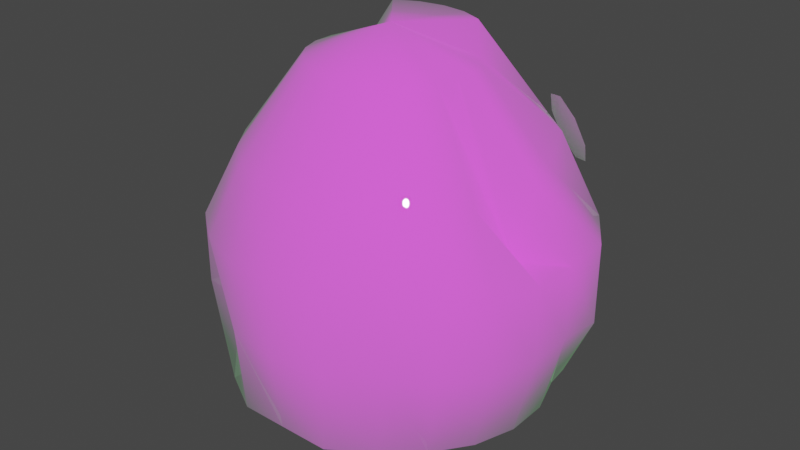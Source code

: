 # Source: monster02.blend  (saved by Blender 2.83.19; exported with 4.5.12 LTS)
import bpy
from mathutils import Matrix  # noqa: F401  (used for matrix-valued properties, if any)

bpy.ops.wm.read_factory_settings(use_empty=True)
scene = bpy.context.scene
scene.name = 'Scene'

# ---- images (referenced by path relative to the original .blend; pixels are not part of the script)
import os
ASSET_DIR = os.environ.get("B2B_ASSET_DIR", "")  # directory of the original .blend (textures are referenced by path, not embedded)
HERE = os.path.dirname(os.path.abspath(__file__))  # packed textures are extracted next to this script under _unpacked/

def load_image(name, relpath, width, height, colorspace="sRGB"):
    """Load a texture the original file referenced (path relative to the .blend, or extracted next to this script)."""
    p = next((c for c in (os.path.join(HERE, relpath), os.path.join(ASSET_DIR, relpath)) if relpath and os.path.exists(c)), "")
    if p:
        img = bpy.data.images.load(p, check_existing=True)
        img.name = name
    else:  # same state as the original file: an image datablock whose file is absent (Cycles renders it pink)
        img = bpy.data.images.new(name, width, height)
        img.source = "FILE"
        img.filepath = "//" + (relpath or name)
    img.colorspace_settings.name = colorspace
    return img
img_monster_yellow_texture_png = load_image('monster_yellow_texture.png', 'monster_yellow_texture.png', 1024, 1024, 'sRGB')

# ---- materials (node trees are filled in below, after node groups)
mat_body = bpy.data.materials.new('Body')
mat_body.use_transparent_shadow = False
mat_teeth = bpy.data.materials.new('Teeth')
mat_teeth.use_transparent_shadow = False
mat_eyes = bpy.data.materials.new('Eyes')
mat_eyes.use_transparent_shadow = False

# ---- material node trees
mat_body.use_nodes = True; mat_body.node_tree.nodes.clear()
_N = mat_body.node_tree.nodes; _L = mat_body.node_tree.links
n0 = _N.new('ShaderNodeOutputMaterial'); n0.name = 'Material Output'; n0.location = (300, 300)
n1 = _N.new('ShaderNodeBsdfPrincipled'); n1.name = 'Principled BSDF'; n1.location = (10, 300)
n1.distribution = 'GGX'
n1.subsurface_method = 'BURLEY'
n1.inputs[2].default_value = 0.0
n1.inputs[3].default_value = 1.45
n1.inputs[9].default_value = (12.1, 0.2, 0.1)
n1.inputs[13].default_value = 0.3114
n1.inputs[27].default_value = (0.03241, 0.1025, 0.03667, 1.0)
n1.inputs[28].default_value = 1.0
n2 = _N.new('ShaderNodeTexImage'); n2.name = 'Image Texture'; n2.location = (-280, 280)
n2.image = img_monster_yellow_texture_png
_L.new(n1.outputs[0], n0.inputs[0])
_L.new(n2.outputs[0], n1.inputs[0])
n0.is_active_output = True
mat_teeth.use_nodes = True; mat_teeth.node_tree.nodes.clear()
_N = mat_teeth.node_tree.nodes; _L = mat_teeth.node_tree.links
n0 = _N.new('ShaderNodeBsdfPrincipled'); n0.name = 'Principled BSDF'; n0.location = (10, 300)
n0.distribution = 'GGX'
n0.subsurface_method = 'BURLEY'
n0.inputs[3].default_value = 1.45
n0.inputs[27].default_value = (0.0, 0.0, 0.0, 1.0)
n0.inputs[28].default_value = 1.0
n1 = _N.new('ShaderNodeOutputMaterial'); n1.name = 'Material Output'; n1.location = (300, 300)
_L.new(n0.outputs[0], n1.inputs[0])
n1.is_active_output = True
mat_eyes.use_nodes = True; mat_eyes.node_tree.nodes.clear()
_N = mat_eyes.node_tree.nodes; _L = mat_eyes.node_tree.links
n0 = _N.new('ShaderNodeOutputMaterial'); n0.name = 'Material Output'; n0.location = (300, 300)
n1 = _N.new('ShaderNodeBsdfPrincipled'); n1.name = 'Principled BSDF'; n1.location = (10, 300)
n1.distribution = 'GGX'
n1.subsurface_method = 'BURLEY'
n1.inputs[2].default_value = 0.0
n1.inputs[3].default_value = 1.45
n1.inputs[27].default_value = (0.0, 0.0, 0.0, 1.0)
n1.inputs[28].default_value = 1.0
_L.new(n1.outputs[0], n0.inputs[0])
n0.is_active_output = True

# ---- world
world_world = bpy.data.worlds.new('World'); scene.world = world_world
world_world.use_nodes = True; world_world.node_tree.nodes.clear()
_N = world_world.node_tree.nodes; _L = world_world.node_tree.links
n0 = _N.new('ShaderNodeOutputWorld'); n0.name = 'World Output'; n0.location = (300, 300)
n1 = _N.new('ShaderNodeBackground'); n1.name = 'Background'; n1.location = (10, 300)
n1.inputs[0].default_value = (0.05088, 0.05088, 0.05088, 1.0)
_L.new(n1.outputs[0], n0.inputs[0])
n0.is_active_output = True
world_world.color = (0.05088, 0.05088, 0.05088)
world_world.use_sun_shadow = False
world_world.sun_shadow_jitter_overblur = 0.0

# ---- meshes
me_body = bpy.data.meshes.new('Body')
me_body.from_pydata([(0.001789, 0.08223, 0.4427), (0.001789, 0.2303, 0.2469), (0.001789, 0.2669, -0.272), (0.001789, 0.08223, -0.3729), (0.00179, -0.07057, 0.4474), (0.0538, 0.07475, 0.4427), (0.09552, 0.2168, 0.2469), (0.1221, 0.306, 0.07616), (0.1204, 0.3011, -0.1009), (0.1071, 0.2482, -0.2743), (0.0538, 0.07475, -0.3729), (0.1016, 0.05292, 0.4427), (0.1817, 0.1775, 0.2469), (0.2275, 0.2509, 0.07482), (0.2248, 0.229, -0.1034), (0.2048, 0.1898, -0.267), (0.1016, 0.05292, -0.3729), (0.00179, -0.07057, -0.3777), (0.1283, 0.02746, 0.384), (0.2532, 0.1155, 0.2469), (0.3153, 0.1693, 0.07387), (0.3153, 0.1693, -0.09328), (0.2843, 0.1334, -0.275), (0.1283, 0.02746, -0.3368), (0.154, -0.008383, 0.384), (0.2761, 0.04149, 0.2065), (0.3792, 0.06994, 0.07387), (0.3792, 0.06994, -0.09328), (0.31, 0.04803, -0.2481), (0.154, -0.008383, -0.3368), (0.1675, -0.04927, 0.384), (0.3003, -0.03218, 0.2065), (0.374, -0.0227, 0.06485), (0.374, -0.0227, -0.08331), (0.3372, -0.03475, -0.2481), (0.1675, -0.04927, -0.3368), (0.1675, -0.09187, 0.384), (0.2856, -0.07361, 0.06337), (0.374, -0.1184, 0.06485), (0.374, -0.1184, -0.08331), (0.3372, -0.121, -0.2481), (0.1675, -0.09187, -0.3368), (0.154, -0.1328, 0.384), (0.2761, -0.1826, 0.2065), (0.3439, -0.2103, 0.06485), (0.3439, -0.2103, -0.08331), (0.31, -0.2038, -0.2481), (0.154, -0.1328, -0.3368), (0.1283, -0.1686, 0.384), (0.2297, -0.2472, 0.2065), (0.286, -0.2908, 0.06485), (0.286, -0.2908, -0.08331), (0.2579, -0.2764, -0.2481), (0.1283, -0.1686, -0.3368), (0.09228, -0.1965, 0.384), (0.1648, -0.2975, 0.2065), (0.2051, -0.3535, 0.06485), (0.2039, -0.3114, -0.09246), (0.1858, -0.3352, -0.2494), (0.1035, -0.2194, -0.3498), (0.04894, -0.2142, 0.384), (0.08676, -0.3294, 0.2065), (0.1077, -0.3933, 0.06485), (0.1078, -0.3935, -0.08342), (0.1018, -0.3816, -0.2555), (0.05487, -0.2396, -0.3499), (0.00179, -0.2203, 0.384), (0.00179, -0.3403, 0.2065), (0.00179, -0.4069, 0.06485), (0.00179, -0.4069, -0.08331), (0.00194, -0.3859, -0.2509), (0.001794, -0.2461, -0.3498), (-0.04536, -0.2142, 0.384), (-0.08318, -0.3294, 0.2065), (-0.1042, -0.3933, 0.06485), (-0.1042, -0.3935, -0.08342), (-0.09825, -0.3816, -0.2555), (-0.05128, -0.2395, -0.3499), (-0.0887, -0.1965, 0.384), (-0.1613, -0.2975, 0.2065), (-0.2015, -0.3535, 0.06485), (-0.1997, -0.2908, -0.09694), (-0.1824, -0.3356, -0.2496), (-0.09989, -0.2194, -0.3498), (-0.1247, -0.1686, 0.384), (-0.2261, -0.2472, 0.2065), (-0.2824, -0.2908, 0.06485), (-0.2824, -0.2908, -0.08331), (-0.2543, -0.2764, -0.2481), (-0.1247, -0.1686, -0.3368), (-0.1505, -0.1328, 0.384), (-0.2725, -0.1826, 0.2065), (-0.3403, -0.2103, 0.06485), (-0.3403, -0.2103, -0.08331), (-0.3065, -0.2038, -0.2481), (-0.1505, -0.1328, -0.3368), (-0.1639, -0.09187, 0.384), (-0.2967, -0.109, 0.2065), (-0.3705, -0.1184, 0.06485), (-0.3705, -0.1184, -0.08331), (-0.3336, -0.121, -0.2481), (-0.1639, -0.09187, -0.3368), (-0.1639, -0.04927, 0.384), (-0.2967, -0.03218, 0.2065), (-0.3705, -0.0227, 0.06485), (-0.3705, -0.0227, -0.08331), (-0.3336, -0.03475, -0.2481), (-0.1639, -0.04927, -0.3368), (-0.1505, -0.008383, 0.384), (-0.2725, 0.04149, 0.2065), (-0.3756, 0.06994, 0.07387), (-0.3756, 0.06994, -0.09328), (-0.3065, 0.04803, -0.2481), (-0.1505, -0.008383, -0.3368), (-0.1247, 0.02746, 0.384), (-0.2496, 0.1155, 0.2469), (-0.3117, 0.1693, 0.07387), (-0.3117, 0.1693, -0.09328), (-0.2807, 0.1334, -0.275), (-0.1247, 0.02746, -0.3368), (-0.09803, 0.05292, 0.4427), (-0.1781, 0.1775, 0.2469), (-0.2241, 0.2513, 0.07491), (-0.2205, 0.2203, -0.1083), (-0.2016, 0.1833, -0.2631), (-0.09803, 0.05292, -0.3729), (-0.05023, 0.07475, 0.4427), (-0.09194, 0.2168, 0.2469), (-0.1184, 0.3056, 0.07606), (-0.1168, 0.3013, -0.1011), (-0.1035, 0.2484, -0.2743), (-0.05023, 0.07475, -0.3729), (0.001789, 0.3125, 0.07387), (0.001855, 0.3152, -0.09716), (0.1149, 0.2483, -0.07695), (0.1025, 0.1938, -0.24), (0.001789, 0.2122, -0.2373), (0.2162, 0.1969, -0.07067), (0.1968, 0.1426, -0.236), (-0.2126, 0.1969, -0.07067), (-0.1941, 0.1386, -0.2337), (-0.1114, 0.2484, -0.07711), (-0.0989, 0.1939, -0.2399), (0.001856, 0.2624, -0.07423)], [], [(133, 132, 7, 8), (1, 0, 5, 6), (17, 3, 10), (129, 133, 143, 141), (132, 1, 6, 7), (0, 4, 5), (3, 2, 9, 10), (10, 9, 15, 16), (8, 7, 13, 14), (6, 5, 11, 12), (17, 10, 16), (15, 9, 135, 138), (7, 6, 12, 13), (5, 4, 11), (14, 13, 20, 21), (12, 11, 18, 19), (17, 16, 23), (15, 14, 21, 22), (13, 12, 19, 20), (11, 4, 18), (16, 15, 22, 23), (17, 23, 29), (22, 21, 27, 28), (20, 19, 25, 26), (18, 4, 24), (23, 22, 28, 29), (21, 20, 26, 27), (19, 18, 24, 25), (17, 29, 35), (28, 27, 33, 34), (26, 25, 31, 32), (24, 4, 30), (29, 28, 34, 35), (27, 26, 32, 33), (25, 24, 30, 31), (32, 31, 37, 38), (30, 4, 36), (35, 34, 40, 41), (33, 32, 38, 39), (31, 30, 36, 37), (17, 35, 41), (34, 33, 39, 40), (41, 40, 46, 47), (39, 38, 44, 45), (37, 36, 42, 43), (17, 41, 47), (40, 39, 45, 46), (38, 37, 43, 44), (36, 4, 42), (47, 46, 52, 53), (45, 44, 50, 51), (43, 42, 48, 49), (17, 47, 53), (46, 45, 51, 52), (44, 43, 49, 50), (42, 4, 48), (49, 48, 54, 55), (17, 53, 59), (52, 51, 57, 58), (50, 49, 55, 56), (48, 4, 54), (53, 52, 58, 59), (51, 50, 56, 57), (17, 59, 65), (58, 57, 63, 64), (56, 55, 61, 62), (54, 4, 60), (59, 58, 64, 65), (57, 56, 62, 63), (55, 54, 60, 61), (64, 63, 69, 70), (62, 61, 67, 68), (60, 4, 66), (65, 64, 70, 71), (63, 62, 68, 69), (61, 60, 66, 67), (17, 65, 71), (66, 4, 72), (71, 70, 76, 77), (69, 68, 74, 75), (67, 66, 72, 73), (17, 71, 77), (70, 69, 75, 76), (68, 67, 73, 74), (77, 76, 82, 83), (75, 74, 80, 81), (73, 72, 78, 79), (17, 77, 83), (76, 75, 81, 82), (74, 73, 79, 80), (72, 4, 78), (81, 80, 86, 87), (79, 78, 84, 85), (17, 83, 89), (82, 81, 87, 88), (80, 79, 85, 86), (78, 4, 84), (83, 82, 88, 89), (17, 89, 95), (88, 87, 93, 94), (86, 85, 91, 92), (84, 4, 90), (89, 88, 94, 95), (87, 86, 92, 93), (85, 84, 90, 91), (17, 95, 101), (94, 93, 99, 100), (92, 91, 97, 98), (90, 4, 96), (95, 94, 100, 101), (93, 92, 98, 99), (91, 90, 96, 97), (98, 97, 103, 104), (96, 4, 102), (101, 100, 106, 107), (99, 98, 104, 105), (97, 96, 102, 103), (17, 101, 107), (100, 99, 105, 106), (107, 106, 112, 113), (105, 104, 110, 111), (103, 102, 108, 109), (17, 107, 113), (106, 105, 111, 112), (104, 103, 109, 110), (102, 4, 108), (113, 112, 118, 119), (111, 110, 116, 117), (109, 108, 114, 115), (17, 113, 119), (112, 111, 117, 118), (110, 109, 115, 116), (108, 4, 114), (115, 114, 120, 121), (17, 119, 125), (118, 117, 123, 124), (116, 115, 121, 122), (114, 4, 120), (119, 118, 124, 125), (117, 116, 122, 123), (17, 125, 131), (14, 15, 138, 137), (122, 121, 127, 128), (120, 4, 126), (125, 124, 130, 131), (123, 122, 128, 129), (121, 120, 126, 127), (123, 129, 141, 139), (128, 127, 1, 132), (126, 4, 0), (131, 130, 2, 3), (129, 128, 132, 133), (127, 126, 0, 1), (17, 131, 3), (133, 8, 134, 143), (8, 14, 137, 134), (2, 130, 142, 136), (124, 123, 139, 140), (130, 124, 140, 142), (9, 2, 136, 135)])
me_body.polygons.foreach_set('use_smooth', [True] * 160)
_uv = me_body.uv_layers.new(name='UVMap')
_uv.uv.foreach_set('vector', [0.7273, 0.4286, 0.7273, 0.5714, 0.6818, 0.5714, 0.6818, 0.4286, 0.7273, 0.7143, 0.7273, 0.8571, 0.6818, 0.8571, 0.6818, 0.7143, 0.7045, 0.0, 0.7273, 0.1429, 0.6818, 0.1429, 0.7727, 0.4286, 0.7273, 0.4286, 0.7273, 0.4286, 0.7727, 0.4286, 0.7273, 0.5714, 0.7273, 0.7143, 0.6818, 0.7143, 0.6818, 0.5714, 0.7273, 0.8571, 0.7045, 1.0, 0.6818, 0.8571, 0.7273, 0.1429, 0.7273, 0.2857, 0.6818, 0.2857, 0.6818, 0.1429, 0.6818, 0.1429, 0.6818, 0.2857, 0.6364, 0.2857, 0.6364, 0.1429, 0.6818, 0.4286, 0.6818, 0.5714, 0.6364, 0.5714, 0.6364, 0.4286, 0.6818, 0.7143, 0.6818, 0.8571, 0.6364, 0.8571, 0.6364, 0.7143, 0.6591, 0.0, 0.6818, 0.1429, 0.6364, 0.1429, 0.6364, 0.2857, 0.6818, 0.2857, 0.6818, 0.2857, 0.6364, 0.2857, 0.6818, 0.5714, 0.6818, 0.7143, 0.6364, 0.7143, 0.6364, 0.5714, 0.6818, 0.8571, 0.6591, 1.0, 0.6364, 0.8571, 0.6364, 0.4286, 0.6364, 0.5714, 0.5909, 0.5714, 0.5909, 0.4286, 0.6364, 0.7143, 0.6364, 0.8571, 0.5909, 0.8571, 0.5909, 0.7143, 0.6136, 0.0, 0.6364, 0.1429, 0.5909, 0.1429, 0.6364, 0.2857, 0.6364, 0.4286, 0.5909, 0.4286, 0.5909, 0.2857, 0.6364, 0.5714, 0.6364, 0.7143, 0.5909, 0.7143, 0.5909, 0.5714, 0.6364, 0.8571, 0.6136, 1.0, 0.5909, 0.8571, 0.6364, 0.1429, 0.6364, 0.2857, 0.5909, 0.2857, 0.5909, 0.1429, 0.5682, 0.0, 0.5909, 0.1429, 0.5455, 0.1429, 0.5909, 0.2857, 0.5909, 0.4286, 0.5455, 0.4286, 0.5455, 0.2857, 0.5909, 0.5714, 0.5909, 0.7143, 0.5455, 0.7143, 0.5455, 0.5714, 0.5909, 0.8571, 0.5682, 1.0, 0.5455, 0.8571, 0.5909, 0.1429, 0.5909, 0.2857, 0.5455, 0.2857, 0.5455, 0.1429, 0.5909, 0.4286, 0.5909, 0.5714, 0.5455, 0.5714, 0.5455, 0.4286, 0.5909, 0.7143, 0.5909, 0.8571, 0.5455, 0.8571, 0.5455, 0.7143, 0.5227, 0.0, 0.5455, 0.1429, 0.5, 0.1429, 0.5455, 0.2857, 0.5455, 0.4286, 0.5, 0.4286, 0.5, 0.2857, 0.5455, 0.5714, 0.5455, 0.7143, 0.5, 0.7143, 0.5, 0.5714, 0.5455, 0.8571, 0.5227, 1.0, 0.5, 0.8571, 0.5455, 0.1429, 0.5455, 0.2857, 0.5, 0.2857, 0.5, 0.1429, 0.5455, 0.4286, 0.5455, 0.5714, 0.5, 0.5714, 0.5, 0.4286, 0.5455, 0.7143, 0.5455, 0.8571, 0.5, 0.8571, 0.5, 0.7143, 0.5, 0.5714, 0.5, 0.7143, 0.4545, 0.7143, 0.4545, 0.5714, 0.5, 0.8571, 0.4773, 1.0, 0.4545, 0.8571, 0.5, 0.1429, 0.5, 0.2857, 0.4545, 0.2857, 0.4545, 0.1429, 0.5, 0.4286, 0.5, 0.5714, 0.4545, 0.5714, 0.4545, 0.4286, 0.5, 0.7143, 0.5, 0.8571, 0.4545, 0.8571, 0.4545, 0.7143, 0.4773, 0.0, 0.5, 0.1429, 0.4545, 0.1429, 0.5, 0.2857, 0.5, 0.4286, 0.4545, 0.4286, 0.4545, 0.2857, 0.4545, 0.1429, 0.4545, 0.2857, 0.4091, 0.2857, 0.4091, 0.1429, 0.4545, 0.4286, 0.4545, 0.5714, 0.4091, 0.5714, 0.4091, 0.4286, 0.4545, 0.7143, 0.4545, 0.8571, 0.4091, 0.8571, 0.4091, 0.7143, 0.4318, 0.0, 0.4545, 0.1429, 0.4091, 0.1429, 0.4545, 0.2857, 0.4545, 0.4286, 0.4091, 0.4286, 0.4091, 0.2857, 0.4545, 0.5714, 0.4545, 0.7143, 0.4091, 0.7143, 0.4091, 0.5714, 0.4545, 0.8571, 0.4318, 1.0, 0.4091, 0.8571, 0.4091, 0.1429, 0.4091, 0.2857, 0.3636, 0.2857, 0.3636, 0.1429, 0.4091, 0.4286, 0.4091, 0.5714, 0.3636, 0.5714, 0.3636, 0.4286, 0.4091, 0.7143, 0.4091, 0.8571, 0.3636, 0.8571, 0.3636, 0.7143, 0.3864, 0.0, 0.4091, 0.1429, 0.3636, 0.1429, 0.4091, 0.2857, 0.4091, 0.4286, 0.3636, 0.4286, 0.3636, 0.2857, 0.4091, 0.5714, 0.4091, 0.7143, 0.3636, 0.7143, 0.3636, 0.5714, 0.4091, 0.8571, 0.3864, 1.0, 0.3636, 0.8571, 0.3636, 0.7143, 0.3636, 0.8571, 0.3182, 0.8571, 0.3182, 0.7143, 0.3409, 0.0, 0.3636, 0.1429, 0.3182, 0.1429, 0.3636, 0.2857, 0.3636, 0.4286, 0.3182, 0.4286, 0.3182, 0.2857, 0.3636, 0.5714, 0.3636, 0.7143, 0.3182, 0.7143, 0.3182, 0.5714, 0.3636, 0.8571, 0.3409, 1.0, 0.3182, 0.8571, 0.3636, 0.1429, 0.3636, 0.2857, 0.3182, 0.2857, 0.3182, 0.1429, 0.3636, 0.4286, 0.3636, 0.5714, 0.3182, 0.5714, 0.3182, 0.4286, 0.2955, 0.0, 0.3182, 0.1429, 0.2727, 0.1429, 0.3182, 0.2857, 0.3182, 0.4286, 0.2727, 0.4286, 0.2727, 0.2857, 0.3182, 0.5714, 0.3182, 0.7143, 0.2727, 0.7143, 0.2727, 0.5714, 0.3182, 0.8571, 0.2955, 1.0, 0.2727, 0.8571, 0.3182, 0.1429, 0.3182, 0.2857, 0.2727, 0.2857, 0.2727, 0.1429, 0.3182, 0.4286, 0.3182, 0.5714, 0.2727, 0.5714, 0.2727, 0.4286, 0.3182, 0.7143, 0.3182, 0.8571, 0.2727, 0.8571, 0.2727, 0.7143, 0.2727, 0.2857, 0.2727, 0.4286, 0.2273, 0.4286, 0.2273, 0.2857, 0.2727, 0.5714, 0.2727, 0.7143, 0.2273, 0.7143, 0.2273, 0.5714, 0.2727, 0.8571, 0.25, 1.0, 0.2273, 0.8571, 0.2727, 0.1429, 0.2727, 0.2857, 0.2273, 0.2857, 0.2273, 0.1429, 0.2727, 0.4286, 0.2727, 0.5714, 0.2273, 0.5714, 0.2273, 0.4286, 0.2727, 0.7143, 0.2727, 0.8571, 0.2273, 0.8571, 0.2273, 0.7143, 0.25, 0.0, 0.2727, 0.1429, 0.2273, 0.1429, 0.2273, 0.8571, 0.2045, 1.0, 0.1818, 0.8571, 0.2273, 0.1429, 0.2273, 0.2857, 0.1818, 0.2857, 0.1818, 0.1429, 0.2273, 0.4286, 0.2273, 0.5714, 0.1818, 0.5714, 0.1818, 0.4286, 0.2273, 0.7143, 0.2273, 0.8571, 0.1818, 0.8571, 0.1818, 0.7143, 0.2045, 0.0, 0.2273, 0.1429, 0.1818, 0.1429, 0.2273, 0.2857, 0.2273, 0.4286, 0.1818, 0.4286, 0.1818, 0.2857, 0.2273, 0.5714, 0.2273, 0.7143, 0.1818, 0.7143, 0.1818, 0.5714, 0.1818, 0.1429, 0.1818, 0.2857, 0.1364, 0.2857, 0.1364, 0.1429, 0.1818, 0.4286, 0.1818, 0.5714, 0.1364, 0.5714, 0.1364, 0.4286, 0.1818, 0.7143, 0.1818, 0.8571, 0.1364, 0.8571, 0.1364, 0.7143, 0.1591, 0.0, 0.1818, 0.1429, 0.1364, 0.1429, 0.1818, 0.2857, 0.1818, 0.4286, 0.1364, 0.4286, 0.1364, 0.2857, 0.1818, 0.5714, 0.1818, 0.7143, 0.1364, 0.7143, 0.1364, 0.5714, 0.1818, 0.8571, 0.1591, 1.0, 0.1364, 0.8571, 0.1364, 0.4286, 0.1364, 0.5714, 0.09091, 0.5714, 0.09091, 0.4286, 0.1364, 0.7143, 0.1364, 0.8571, 0.09091, 0.8571, 0.09091, 0.7143, 0.1136, 0.0, 0.1364, 0.1429, 0.09091, 0.1429, 0.1364, 0.2857, 0.1364, 0.4286, 0.09091, 0.4286, 0.09091, 0.2857, 0.1364, 0.5714, 0.1364, 0.7143, 0.09091, 0.7143, 0.09091, 0.5714, 0.1364, 0.8571, 0.1136, 1.0, 0.09091, 0.8571, 0.1364, 0.1429, 0.1364, 0.2857, 0.09091, 0.2857, 0.09091, 0.1429, 0.06818, 0.0, 0.09091, 0.1429, 0.04545, 0.1429, 0.09091, 0.2857, 0.09091, 0.4286, 0.04545, 0.4286, 0.04545, 0.2857, 0.09091, 0.5714, 0.09091, 0.7143, 0.04545, 0.7143, 0.04545, 0.5714, 0.09091, 0.8571, 0.06818, 1.0, 0.04545, 0.8571, 0.09091, 0.1429, 0.09091, 0.2857, 0.04545, 0.2857, 0.04545, 0.1429, 0.09091, 0.4286, 0.09091, 0.5714, 0.04545, 0.5714, 0.04545, 0.4286, 0.09091, 0.7143, 0.09091, 0.8571, 0.04545, 0.8571, 0.04545, 0.7143, 0.02273, 0.0, 0.04545, 0.1429, 0.0, 0.1429, 0.04545, 0.2857, 0.04545, 0.4286, 2.98e-08, 0.4286, 2.98e-08, 0.2857, 0.04545, 0.5714, 0.04545, 0.7143, 2.98e-08, 0.7143, 2.98e-08, 0.5714, 0.04545, 0.8571, 0.02273, 1.0, 0.0, 0.8571, 0.04545, 0.1429, 0.04545, 0.2857, 2.98e-08, 0.2857, 0.0, 0.1429, 0.04545, 0.4286, 0.04545, 0.5714, 2.98e-08, 0.5714, 2.98e-08, 0.4286, 0.04545, 0.7143, 0.04545, 0.8571, 0.0, 0.8571, 2.98e-08, 0.7143, 1.0, 0.5714, 1.0, 0.7143, 0.9545, 0.7143, 0.9545, 0.5714, 1.0, 0.8571, 0.9773, 1.0, 0.9545, 0.8571, 1.0, 0.1429, 1.0, 0.2857, 0.9545, 0.2857, 0.9545, 0.1429, 1.0, 0.4286, 1.0, 0.5714, 0.9545, 0.5714, 0.9545, 0.4286, 1.0, 0.7143, 1.0, 0.8571, 0.9545, 0.8571, 0.9545, 0.7143, 0.9773, 0.0, 1.0, 0.1429, 0.9545, 0.1429, 1.0, 0.2857, 1.0, 0.4286, 0.9545, 0.4286, 0.9545, 0.2857, 0.9545, 0.1429, 0.9545, 0.2857, 0.9091, 0.2857, 0.9091, 0.1429, 0.9545, 0.4286, 0.9545, 0.5714, 0.9091, 0.5714, 0.9091, 0.4286, 0.9545, 0.7143, 0.9545, 0.8571, 0.9091, 0.8571, 0.9091, 0.7143, 0.9318, 0.0, 0.9545, 0.1429, 0.9091, 0.1429, 0.9545, 0.2857, 0.9545, 0.4286, 0.9091, 0.4286, 0.9091, 0.2857, 0.9545, 0.5714, 0.9545, 0.7143, 0.9091, 0.7143, 0.9091, 0.5714, 0.9545, 0.8571, 0.9318, 1.0, 0.9091, 0.8571, 0.9091, 0.1429, 0.9091, 0.2857, 0.8636, 0.2857, 0.8636, 0.1429, 0.9091, 0.4286, 0.9091, 0.5714, 0.8636, 0.5714, 0.8636, 0.4286, 0.9091, 0.7143, 0.9091, 0.8571, 0.8636, 0.8571, 0.8636, 0.7143, 0.8864, 0.0, 0.9091, 0.1429, 0.8636, 0.1429, 0.9091, 0.2857, 0.9091, 0.4286, 0.8636, 0.4286, 0.8636, 0.2857, 0.9091, 0.5714, 0.9091, 0.7143, 0.8636, 0.7143, 0.8636, 0.5714, 0.9091, 0.8571, 0.8864, 1.0, 0.8636, 0.8571, 0.8636, 0.7143, 0.8636, 0.8571, 0.8182, 0.8571, 0.8182, 0.7143, 0.8409, 0.0, 0.8636, 0.1429, 0.8182, 0.1429, 0.8636, 0.2857, 0.8636, 0.4286, 0.8182, 0.4286, 0.8182, 0.2857, 0.8636, 0.5714, 0.8636, 0.7143, 0.8182, 0.7143, 0.8182, 0.5714, 0.8636, 0.8571, 0.8409, 1.0, 0.8182, 0.8571, 0.8636, 0.1429, 0.8636, 0.2857, 0.8182, 0.2857, 0.8182, 0.1429, 0.8636, 0.4286, 0.8636, 0.5714, 0.8182, 0.5714, 0.8182, 0.4286, 0.7955, 0.0, 0.8182, 0.1429, 0.7727, 0.1429, 0.6364, 0.4286, 0.6364, 0.2857, 0.6364, 0.2857, 0.6364, 0.4286, 0.8182, 0.5714, 0.8182, 0.7143, 0.7727, 0.7143, 0.7727, 0.5714, 0.8182, 0.8571, 0.7955, 1.0, 0.7727, 0.8571, 0.8182, 0.1429, 0.8182, 0.2857, 0.7727, 0.2857, 0.7727, 0.1429, 0.8182, 0.4286, 0.8182, 0.5714, 0.7727, 0.5714, 0.7727, 0.4286, 0.8182, 0.7143, 0.8182, 0.8571, 0.7727, 0.8571, 0.7727, 0.7143, 0.8182, 0.4286, 0.7727, 0.4286, 0.7727, 0.4286, 0.8182, 0.4286, 0.7727, 0.5714, 0.7727, 0.7143, 0.7273, 0.7143, 0.7273, 0.5714, 0.7727, 0.8571, 0.75, 1.0, 0.7273, 0.8571, 0.7727, 0.1429, 0.7727, 0.2857, 0.7273, 0.2857, 0.7273, 0.1429, 0.7727, 0.4286, 0.7727, 0.5714, 0.7273, 0.5714, 0.7273, 0.4286, 0.7727, 0.7143, 0.7727, 0.8571, 0.7273, 0.8571, 0.7273, 0.7143, 0.75, 0.0, 0.7727, 0.1429, 0.7273, 0.1429, 0.7273, 0.4286, 0.6818, 0.4286, 0.6818, 0.4286, 0.7273, 0.4286, 0.6818, 0.4286, 0.6364, 0.4286, 0.6364, 0.4286, 0.6818, 0.4286, 0.7273, 0.2857, 0.7727, 0.2857, 0.7727, 0.2857, 0.7273, 0.2857, 0.8182, 0.2857, 0.8182, 0.4286, 0.8182, 0.4286, 0.8182, 0.2857, 0.7727, 0.2857, 0.8182, 0.2857, 0.8182, 0.2857, 0.7727, 0.2857, 0.6818, 0.2857, 0.7273, 0.2857, 0.7273, 0.2857, 0.6818, 0.2857])
me_body.materials.append(mat_body)
me_body.use_remesh_fix_poles = True
me_body.use_remesh_preserve_attributes = False
me_body.use_mirror_x = True
me_body.use_mirror_y = True
me_body.use_mirror_z = True
me_body.update()
me_teeth = bpy.data.meshes.new('Teeth')
me_teeth.from_pydata([(-0.9438, -1.0, -1.383), (-0.9438, -1.0, 1.42), (-0.9438, 1.0, -1.383), (-0.9438, 1.0, 1.42), (1.197, -1.0, -1.383), (1.197, -1.0, 1.42), (1.197, 1.0, -1.383), (1.197, 1.0, 1.42), (-0.9438, -1.0, -1.383), (-0.9438, -1.0, 1.42), (-0.9438, 1.0, -1.383), (-0.9438, 1.0, 1.42), (1.197, -1.0, -1.383), (1.197, -1.0, 1.42), (1.197, 1.0, -1.383), (1.197, 1.0, 1.42), (1.026, -1.724, -1.578), (1.026, -1.724, 1.226), (1.528, 0.062, -1.578), (1.528, 0.062, 1.226), (2.937, -3.45, -1.578), (2.937, -3.45, 1.226), (3.44, -1.664, -1.578), (3.44, -1.664, 1.226), (-0.9375, -3.753, -4.487), (-0.9375, -2.547, -1.805), (-0.9375, -1.841, -4.883), (-0.9375, -0.6339, -2.201), (1.3, -3.753, -4.487), (1.3, -2.547, -1.805), (1.3, -1.841, -4.883), (1.3, -0.6339, -2.201), (-0.9375, -3.753, -4.487), (-0.9375, -2.547, -1.805), (-0.9375, -1.841, -4.883), (-0.9375, -0.6339, -2.201), (1.3, -3.753, -4.487), (1.3, -2.547, -1.805), (1.3, -1.841, -4.883), (1.3, -0.6339, -2.201), (0.9456, -4.372, -4.226), (1.338, -3.092, -1.609), (1.484, -2.76, -4.724), (1.877, -1.481, -2.107), (2.888, -6.314, -4.281), (3.28, -5.034, -1.664), (3.427, -4.702, -4.78), (3.819, -3.423, -2.163), (-1.13, -0.7519, -1.383), (-1.13, -0.7519, 1.42), (-1.207, 1.242, -1.383), (-1.207, 1.242, 1.42), (-3.264, -1.083, -1.383), (-3.264, -1.083, 1.42), (-3.341, 0.9112, -1.383), (-3.341, 0.9112, 1.42), (-1.13, -0.7519, -1.383), (-1.13, -0.7519, 1.42), (-1.207, 1.242, -1.383), (-1.207, 1.242, 1.42), (-3.264, -1.083, -1.383), (-3.264, -1.083, 1.42), (-3.341, 0.9112, -1.383), (-3.341, 0.9112, 1.42), (-3.321, -1.818, -1.578), (-3.321, -1.818, 1.226), (-3.891, -0.115, -1.578), (-3.891, -0.115, 1.226), (-5.16, -3.834, -1.578), (-5.16, -3.834, 1.226), (-5.731, -2.131, -1.578), (-5.731, -2.131, 1.226), (-1.021, -3.497, -4.487), (-1.069, -2.294, -1.805), (-1.098, -1.59, -4.883), (-1.146, -0.3869, -2.201), (-3.251, -3.828, -4.487), (-3.3, -2.625, -1.805), (-3.328, -1.921, -4.883), (-3.377, -0.7178, -2.201), (-1.021, -3.497, -4.487), (-1.069, -2.294, -1.805), (-1.098, -1.59, -4.883), (-1.146, -0.3869, -2.201), (-3.251, -3.828, -4.487), (-3.3, -2.625, -1.805), (-3.328, -1.921, -4.883), (-3.377, -0.7178, -2.201), (-3.141, -4.432, -4.226), (-3.584, -3.214, -1.609), (-3.743, -2.905, -4.724), (-4.185, -1.687, -2.107), (-4.999, -6.655, -4.281), (-5.442, -5.438, -1.664), (-5.601, -5.128, -4.78), (-6.044, -3.911, -2.163)], [], [(0, 1, 3, 2), (2, 3, 7, 6), (6, 7, 5, 4), (4, 5, 1, 0), (2, 6, 4, 0), (7, 3, 1, 5), (8, 9, 11, 10), (10, 11, 15, 14), (14, 15, 13, 12), (12, 13, 9, 8), (10, 14, 12, 8), (15, 11, 9, 13), (16, 17, 19, 18), (18, 19, 23, 22), (22, 23, 21, 20), (20, 21, 17, 16), (18, 22, 20, 16), (23, 19, 17, 21), (24, 25, 27, 26), (26, 27, 31, 30), (30, 31, 29, 28), (28, 29, 25, 24), (26, 30, 28, 24), (31, 27, 25, 29), (32, 33, 35, 34), (34, 35, 39, 38), (38, 39, 37, 36), (36, 37, 33, 32), (34, 38, 36, 32), (39, 35, 33, 37), (40, 41, 43, 42), (42, 43, 47, 46), (46, 47, 45, 44), (44, 45, 41, 40), (42, 46, 44, 40), (47, 43, 41, 45), (48, 49, 51, 50), (50, 51, 55, 54), (54, 55, 53, 52), (52, 53, 49, 48), (50, 54, 52, 48), (55, 51, 49, 53), (56, 57, 59, 58), (58, 59, 63, 62), (62, 63, 61, 60), (60, 61, 57, 56), (58, 62, 60, 56), (63, 59, 57, 61), (64, 65, 67, 66), (66, 67, 71, 70), (70, 71, 69, 68), (68, 69, 65, 64), (66, 70, 68, 64), (71, 67, 65, 69), (72, 73, 75, 74), (74, 75, 79, 78), (78, 79, 77, 76), (76, 77, 73, 72), (74, 78, 76, 72), (79, 75, 73, 77), (80, 81, 83, 82), (82, 83, 87, 86), (86, 87, 85, 84), (84, 85, 81, 80), (82, 86, 84, 80), (87, 83, 81, 85), (88, 89, 91, 90), (90, 91, 95, 94), (94, 95, 93, 92), (92, 93, 89, 88), (90, 94, 92, 88), (95, 91, 89, 93)])
_uv = me_teeth.uv_layers.new(name='UVMap')
_uv.uv.foreach_set('vector', [0.375, 0.0, 0.625, 0.0, 0.625, 0.25, 0.375, 0.25, 0.375, 0.25, 0.625, 0.25, 0.625, 0.5, 0.375, 0.5, 0.375, 0.5, 0.625, 0.5, 0.625, 0.75, 0.375, 0.75, 0.375, 0.75, 0.625, 0.75, 0.625, 1.0, 0.375, 1.0, 0.125, 0.5, 0.375, 0.5, 0.375, 0.75, 0.125, 0.75, 0.625, 0.5, 0.875, 0.5, 0.875, 0.75, 0.625, 0.75, 0.375, 0.0, 0.625, 0.0, 0.625, 0.25, 0.375, 0.25, 0.375, 0.25, 0.625, 0.25, 0.625, 0.5, 0.375, 0.5, 0.375, 0.5, 0.625, 0.5, 0.625, 0.75, 0.375, 0.75, 0.375, 0.75, 0.625, 0.75, 0.625, 1.0, 0.375, 1.0, 0.125, 0.5, 0.375, 0.5, 0.375, 0.75, 0.125, 0.75, 0.625, 0.5, 0.875, 0.5, 0.875, 0.75, 0.625, 0.75, 0.375, 0.0, 0.625, 0.0, 0.625, 0.25, 0.375, 0.25, 0.375, 0.25, 0.625, 0.25, 0.625, 0.5, 0.375, 0.5, 0.375, 0.5, 0.625, 0.5, 0.625, 0.75, 0.375, 0.75, 0.375, 0.75, 0.625, 0.75, 0.625, 1.0, 0.375, 1.0, 0.125, 0.5, 0.375, 0.5, 0.375, 0.75, 0.125, 0.75, 0.625, 0.5, 0.875, 0.5, 0.875, 0.75, 0.625, 0.75, 0.375, 0.0, 0.625, 0.0, 0.625, 0.25, 0.375, 0.25, 0.375, 0.25, 0.625, 0.25, 0.625, 0.5, 0.375, 0.5, 0.375, 0.5, 0.625, 0.5, 0.625, 0.75, 0.375, 0.75, 0.375, 0.75, 0.625, 0.75, 0.625, 1.0, 0.375, 1.0, 0.125, 0.5, 0.375, 0.5, 0.375, 0.75, 0.125, 0.75, 0.625, 0.5, 0.875, 0.5, 0.875, 0.75, 0.625, 0.75, 0.375, 0.0, 0.625, 0.0, 0.625, 0.25, 0.375, 0.25, 0.375, 0.25, 0.625, 0.25, 0.625, 0.5, 0.375, 0.5, 0.375, 0.5, 0.625, 0.5, 0.625, 0.75, 0.375, 0.75, 0.375, 0.75, 0.625, 0.75, 0.625, 1.0, 0.375, 1.0, 0.125, 0.5, 0.375, 0.5, 0.375, 0.75, 0.125, 0.75, 0.625, 0.5, 0.875, 0.5, 0.875, 0.75, 0.625, 0.75, 0.375, 0.0, 0.625, 0.0, 0.625, 0.25, 0.375, 0.25, 0.375, 0.25, 0.625, 0.25, 0.625, 0.5, 0.375, 0.5, 0.375, 0.5, 0.625, 0.5, 0.625, 0.75, 0.375, 0.75, 0.375, 0.75, 0.625, 0.75, 0.625, 1.0, 0.375, 1.0, 0.125, 0.5, 0.375, 0.5, 0.375, 0.75, 0.125, 0.75, 0.625, 0.5, 0.875, 0.5, 0.875, 0.75, 0.625, 0.75, 0.375, 0.0, 0.625, 0.0, 0.625, 0.25, 0.375, 0.25, 0.375, 0.25, 0.625, 0.25, 0.625, 0.5, 0.375, 0.5, 0.375, 0.5, 0.625, 0.5, 0.625, 0.75, 0.375, 0.75, 0.375, 0.75, 0.625, 0.75, 0.625, 1.0, 0.375, 1.0, 0.125, 0.5, 0.375, 0.5, 0.375, 0.75, 0.125, 0.75, 0.625, 0.5, 0.875, 0.5, 0.875, 0.75, 0.625, 0.75, 0.375, 0.0, 0.625, 0.0, 0.625, 0.25, 0.375, 0.25, 0.375, 0.25, 0.625, 0.25, 0.625, 0.5, 0.375, 0.5, 0.375, 0.5, 0.625, 0.5, 0.625, 0.75, 0.375, 0.75, 0.375, 0.75, 0.625, 0.75, 0.625, 1.0, 0.375, 1.0, 0.125, 0.5, 0.375, 0.5, 0.375, 0.75, 0.125, 0.75, 0.625, 0.5, 0.875, 0.5, 0.875, 0.75, 0.625, 0.75, 0.375, 0.0, 0.625, 0.0, 0.625, 0.25, 0.375, 0.25, 0.375, 0.25, 0.625, 0.25, 0.625, 0.5, 0.375, 0.5, 0.375, 0.5, 0.625, 0.5, 0.625, 0.75, 0.375, 0.75, 0.375, 0.75, 0.625, 0.75, 0.625, 1.0, 0.375, 1.0, 0.125, 0.5, 0.375, 0.5, 0.375, 0.75, 0.125, 0.75, 0.625, 0.5, 0.875, 0.5, 0.875, 0.75, 0.625, 0.75, 0.375, 0.0, 0.625, 0.0, 0.625, 0.25, 0.375, 0.25, 0.375, 0.25, 0.625, 0.25, 0.625, 0.5, 0.375, 0.5, 0.375, 0.5, 0.625, 0.5, 0.625, 0.75, 0.375, 0.75, 0.375, 0.75, 0.625, 0.75, 0.625, 1.0, 0.375, 1.0, 0.125, 0.5, 0.375, 0.5, 0.375, 0.75, 0.125, 0.75, 0.625, 0.5, 0.875, 0.5, 0.875, 0.75, 0.625, 0.75, 0.375, 0.0, 0.625, 0.0, 0.625, 0.25, 0.375, 0.25, 0.375, 0.25, 0.625, 0.25, 0.625, 0.5, 0.375, 0.5, 0.375, 0.5, 0.625, 0.5, 0.625, 0.75, 0.375, 0.75, 0.375, 0.75, 0.625, 0.75, 0.625, 1.0, 0.375, 1.0, 0.125, 0.5, 0.375, 0.5, 0.375, 0.75, 0.125, 0.75, 0.625, 0.5, 0.875, 0.5, 0.875, 0.75, 0.625, 0.75, 0.375, 0.0, 0.625, 0.0, 0.625, 0.25, 0.375, 0.25, 0.375, 0.25, 0.625, 0.25, 0.625, 0.5, 0.375, 0.5, 0.375, 0.5, 0.625, 0.5, 0.625, 0.75, 0.375, 0.75, 0.375, 0.75, 0.625, 0.75, 0.625, 1.0, 0.375, 1.0, 0.125, 0.5, 0.375, 0.5, 0.375, 0.75, 0.125, 0.75, 0.625, 0.5, 0.875, 0.5, 0.875, 0.75, 0.625, 0.75])
me_teeth.materials.append(mat_teeth)
me_teeth.use_remesh_fix_poles = True
me_teeth.use_remesh_preserve_attributes = False
me_teeth.use_mirror_vertex_groups = False
me_teeth.update()
me_eyes = bpy.data.meshes.new('Eyes')
me_eyes.from_pydata([(0.1261, -0.02168, 0.04818), (0.09851, -0.005112, 0.04202), (0.08706, 0.01443, 0.01123), (0.09851, 0.0255, -0.02614), (0.1262, 0.02191, -0.04812), (0.1538, 0.005171, -0.042), (0.1652, -0.0145, -0.01125), (0.1538, -0.02557, 0.02612), (-0.1359, -0.0214, 0.04818), (-0.1083, -0.004828, 0.04202), (-0.09683, 0.01472, 0.01123), (-0.1083, 0.02578, -0.02614), (-0.1359, 0.02194, -0.04819), (-0.1636, 0.005402, -0.04202), (-0.175, -0.01422, -0.01125), (-0.1636, -0.02529, 0.02612)], [], [(6, 7, 3), (7, 0, 3), (0, 1, 3), (1, 2, 3), (3, 4, 5), (5, 6, 3), (14, 15, 11), (15, 8, 11), (8, 9, 11), (9, 10, 11), (11, 12, 13), (13, 14, 11)])
_uv = me_eyes.uv_layers.new(name='UVMap')
_uv.uv.foreach_set('vector', [0.0, 0.0, 0.0, 0.0, 0.0, 0.0, 0.0, 0.0, 0.0, 0.0, 0.0, 0.0, 0.0, 0.0, 0.0, 0.0, 0.0, 0.0, 0.0, 0.0, 0.0, 0.0, 0.0, 0.0, 0.0, 0.0, 0.0, 0.0, 0.0, 0.0, 0.0, 0.0, 0.0, 0.0, 0.0, 0.0, 0.0, 0.0, 0.0, 0.0, 0.0, 0.0, 0.0, 0.0, 0.0, 0.0, 0.0, 0.0, 0.0, 0.0, 0.0, 0.0, 0.0, 0.0, 0.0, 0.0, 0.0, 0.0, 0.0, 0.0, 0.0, 0.0, 0.0, 0.0, 0.0, 0.0, 0.0, 0.0, 0.0, 0.0, 0.0, 0.0])
me_eyes.materials.append(mat_eyes)
me_eyes.use_remesh_fix_poles = True
me_eyes.use_remesh_preserve_attributes = False
me_eyes.use_mirror_vertex_groups = False
me_eyes.update()

# ---- objects
ob_body = bpy.data.objects.new('Body', me_body)
ob_teeth = bpy.data.objects.new('Teeth', me_teeth)
ob_eyes = bpy.data.objects.new('Eyes', me_eyes)
ob_monster = bpy.data.objects.new('Monster', None)

# ---- transforms, parenting, visibility, modifiers, constraints
ob_body.parent = ob_monster
ob_body.location = (-0.02171, -0.008938, 0.005859)
ob_body.lineart.crease_threshold = 0.0
ob_body.use_mesh_mirror_x = True
ob_body.use_mesh_mirror_y = True
ob_body.use_mesh_mirror_z = True
ob_teeth.parent = ob_monster
ob_teeth.location = (0.04352, 0.275, -0.108)
ob_teeth.scale = (0.04076, 0.02127, 0.03136)
ob_teeth.lineart.crease_threshold = 0.0
ob_eyes.parent = ob_monster
ob_eyes.location = (0.01819, 0.2346, 0.2029)
ob_eyes.rotation_euler = (0.2039, -0.0, 0.0)
ob_eyes.scale = (1.191, 1.0, 1.703)
ob_eyes.lineart.crease_threshold = 0.0
ob_monster.location = (0.0, 0.0, 0.0)
ob_monster.lineart.crease_threshold = 0.0

# ---- collection membership
scene.collection.objects.link(ob_body)
scene.collection.objects.link(ob_teeth)
scene.collection.objects.link(ob_eyes)
scene.collection.objects.link(ob_monster)

# ---- scene / render settings (as saved in the file)
scene.frame_start = 1; scene.frame_end = 250; scene.frame_set(25)
scene.render.engine = 'BLENDER_EEVEE_NEXT'
scene.cycles.use_denoising = False
scene.cycles.samples = 128
scene.cycles.sampling_pattern = 'TABULATED_SOBOL'
scene.cycles.use_adaptive_sampling = False
scene.cycles.use_light_tree = False
scene.view_settings.view_transform = 'Filmic'
bpy.context.view_layer.update()

# ---- added for rendering (the .blend has no active camera and no usable light): camera, sun
cam_auto = bpy.data.cameras.new('AutoCamera')
cam_auto.lens = 50.0
cam_auto.sensor_width = 36.0
cam_auto.clip_end = 1000.0
ob_auto_camera = bpy.data.objects.new('AutoCamera', cam_auto)
scene.collection.objects.link(ob_auto_camera)
ob_auto_camera.location = (1.21169, -1.53272, 1.02598)
ob_auto_camera.rotation_euler = (1.09748, -7.21219e-08, 0.694738)
scene.camera = ob_auto_camera
light_auto_sun = bpy.data.lights.new('AutoSun', 'SUN')
light_auto_sun.energy = 3.0
light_auto_sun.angle = 0.0523599
ob_auto_sun = bpy.data.objects.new('AutoSun', light_auto_sun)
scene.collection.objects.link(ob_auto_sun)
ob_auto_sun.rotation_euler = (0.872665, 0.174533, 0.523599)
bpy.context.view_layer.update()

